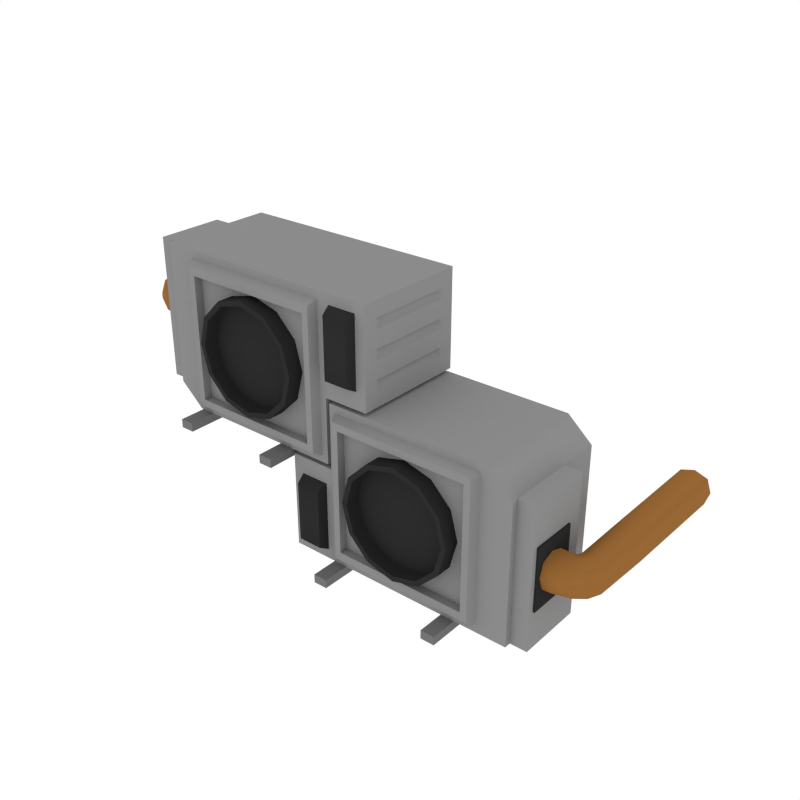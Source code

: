 # Source: AC_Side.blend  (saved by Blender 2.79.0; exported with 4.5.12 LTS)
import bpy
from mathutils import Matrix  # noqa: F401  (used for matrix-valued properties, if any)

bpy.ops.wm.read_factory_settings(use_empty=True)
scene = bpy.context.scene
scene.name = 'Scene'

# ---- collections
col_collection_1 = bpy.data.collections.new('Collection 1'); scene.collection.children.link(col_collection_1)

# ---- materials (node trees are filled in below, after node groups)
mat_lightgrey = bpy.data.materials.new('LightGrey')
mat_lightgrey.alpha_threshold = 0.0
mat_lightgrey.diffuse_color = (0.2598, 0.2598, 0.2598, 1.0)
mat_lightgrey.roughness = 0.5
mat_grey = bpy.data.materials.new('Grey')
mat_grey.alpha_threshold = 0.0
mat_grey.diffuse_color = (0.1734, 0.1734, 0.1734, 1.0)
mat_grey.roughness = 0.5
mat_black = bpy.data.materials.new('Black')
mat_black.alpha_threshold = 0.0
mat_black.diffuse_color = (0.02721, 0.02721, 0.02721, 1.0)
mat_black.roughness = 0.5
mat_orange = bpy.data.materials.new('Orange')
mat_orange.alpha_threshold = 0.0
mat_orange.diffuse_color = (0.3108, 0.1363, 0.03522, 1.0)
mat_orange.roughness = 0.5

# ---- node groups
ng_auto_smooth = bpy.data.node_groups.new('Auto Smooth', 'GeometryNodeTree')
_s = ng_auto_smooth.interface.new_socket(name='Geometry', in_out='OUTPUT', socket_type='NodeSocketGeometry')
_s = ng_auto_smooth.interface.new_socket(name='Geometry', in_out='INPUT', socket_type='NodeSocketGeometry')
_s = ng_auto_smooth.interface.new_socket(name='Angle', in_out='INPUT', socket_type='NodeSocketFloat')
_s.subtype = 'ANGLE'
_s.min_value = 0.0
_s.max_value = 3.142
ng_auto_smooth.is_modifier = True
_N = ng_auto_smooth.nodes; _L = ng_auto_smooth.links
n0 = _N.new('NodeGroupOutput'); n0.name = 'Group Output'; n0.location = (480, -100)
n1 = _N.new('NodeGroupInput'); n1.name = 'Group Input'; n1.location = (-420, -300)
n2 = _N.new('NodeGroupInput'); n2.name = 'Group Input.001'; n2.location = (-60, -100)
n3 = _N.new('GeometryNodeSetShadeSmooth'); n3.name = 'Set Shade Smooth'; n3.location = (120, -100)
n3.domain = 'EDGE'
n4 = _N.new('GeometryNodeSetShadeSmooth'); n4.name = 'Set Shade Smooth.001'; n4.location = (300, -100)
n5 = _N.new('GeometryNodeInputMeshEdgeAngle'); n5.name = 'Edge Angle'; n5.location = (-420, -220)
n6 = _N.new('GeometryNodeInputEdgeSmooth'); n6.name = 'Is Edge Smooth'; n6.location = (-60, -160)
n7 = _N.new('GeometryNodeInputShadeSmooth'); n7.name = 'Is Face Smooth'; n7.location = (-240, -340)
n8 = _N.new('FunctionNodeBooleanMath'); n8.name = 'Boolean Math'; n8.location = (-60, -220)
n9 = _N.new('FunctionNodeCompare'); n9.name = 'Compare'; n9.location = (-240, -180)
n9.operation = 'LESS_EQUAL'
_L.new(n5.outputs[0], n9.inputs[0])
_L.new(n4.outputs[0], n0.inputs[0])
_L.new(n1.outputs[1], n9.inputs[1])
_L.new(n9.outputs[0], n8.inputs[0])
_L.new(n7.outputs[0], n8.inputs[1])
_L.new(n2.outputs[0], n3.inputs[0])
_L.new(n6.outputs[0], n3.inputs[1])
_L.new(n3.outputs[0], n4.inputs[0])
_L.new(n8.outputs[0], n3.inputs[2])
n0.is_active_output = True

# ---- material node trees

# ---- world
world_world = bpy.data.worlds.new('World'); scene.world = world_world
world_world.color = (1.0, 1.0, 1.0)
world_world.use_sun_shadow = False
world_world.sun_shadow_jitter_overblur = 0.0
world_world.cycles.sampling_method = 'NONE'
world_world.cycles.sample_map_resolution = 256

# ---- meshes
me_cube_005 = bpy.data.meshes.new('Cube.005')
me_cube_005.from_pydata([(-0.2417, -0.1799, -0.254), (-0.2417, 0.1799, -0.254), (0.4194, -0.1799, -0.254), (0.4194, -0.1799, 0.254), (0.4194, 0.1799, -0.254), (0.4194, 0.1799, 0.254), (-0.1001, 0.1799, -0.254), (-0.1001, 0.1799, 0.254), (-0.1001, -0.1799, -0.254), (-0.1001, -0.1799, 0.254), (0.4967, 0.1799, 0.1861), (0.4967, 0.1799, -0.254), (0.4967, -0.1799, -0.254), (0.4967, -0.1799, 0.1861), (-0.2417, -0.1799, 0.04939), (-0.2417, 0.1799, 0.04939), (0.4194, 0.1799, 0.04939), (0.4194, -0.1799, 0.04939), (-0.1001, -0.1799, 0.04939), (-0.1001, 0.1799, 0.04939), (0.4967, 0.1799, 0.008814), (0.4967, -0.1799, 0.008814), (0.456, 0.0481, 0.1861), (0.456, -0.1606, 0.1861), (0.456, 0.0481, -0.253), (0.456, -0.1606, -0.253), (0.5502, 0.0481, 0.1861), (0.5502, -0.1606, 0.1861), (0.5502, 0.0481, -0.253), (0.5502, -0.1606, -0.253), (0.4027, -0.1703, -0.2329), (0.4027, -0.1703, 0.2354), (-0.08343, -0.1703, -0.2329), (-0.08343, -0.1703, 0.2354), (0.4027, -0.1703, 0.04682), (-0.08343, -0.1703, 0.04682), (0.3891, -0.2068, 0.04471), (0.3891, -0.2068, -0.2156), (-0.06978, -0.2068, -0.2156), (0.3891, -0.2068, 0.2202), (-0.06978, -0.2068, 0.2202), (-0.06978, -0.2068, 0.04471), (0.3688, -0.2068, 0.04159), (0.3688, -0.2068, -0.1899), (-0.04954, -0.2068, -0.1899), (0.3688, -0.2068, 0.1977), (-0.04954, -0.2068, 0.1977), (-0.04954, -0.2068, 0.04159), (0.3688, -0.1615, 0.04159), (0.3688, -0.1615, -0.1899), (-0.04954, -0.1615, -0.1899), (0.3688, -0.1615, 0.1977), (-0.04954, -0.1615, 0.1977), (-0.04954, -0.1615, 0.04159), (-0.05363, 0.3505, -0.254), (-0.05363, -0.2651, -0.254), (-0.098, 0.3505, -0.254), (-0.098, -0.2651, -0.254), (-0.05363, 0.3505, -0.281), (-0.05363, -0.2651, -0.281), (-0.098, 0.3505, -0.281), (-0.098, -0.2651, -0.281), (0.3306, 0.3505, -0.254), (0.3306, -0.2651, -0.254), (0.2862, 0.3505, -0.254), (0.2862, -0.2651, -0.254), (0.3306, 0.3505, -0.281), (0.3306, -0.2651, -0.281), (0.2862, 0.3505, -0.281), (0.2862, -0.2651, -0.281), (0.1596, -0.2297, -0.1765), (0.1596, -0.1555, -0.1765), (0.2477, -0.2297, -0.1529), (0.2477, -0.1555, -0.1529), (0.3122, -0.2297, -0.08847), (0.3122, -0.1555, -0.08847), (0.3358, -0.2297, -0.0003959), (0.3358, -0.1555, -0.0003959), (0.3122, -0.2297, 0.08768), (0.3122, -0.1555, 0.08768), (0.2477, -0.2297, 0.1522), (0.2477, -0.1555, 0.1522), (0.1596, -0.2297, 0.1758), (0.1596, -0.1555, 0.1758), (0.07157, -0.2297, 0.1522), (0.07157, -0.1555, 0.1522), (0.007092, -0.2297, 0.08768), (0.007092, -0.1555, 0.08768), (-0.01651, -0.2297, -0.0003958), (-0.01651, -0.1555, -0.0003958), (0.007092, -0.2297, -0.08847), (0.007092, -0.1555, -0.08847), (0.07157, -0.2297, -0.1529), (0.07157, -0.1555, -0.1529), (0.1596, -0.2295, -0.1607), (0.2398, -0.2295, -0.1392), (0.2984, -0.2295, -0.08053), (0.3199, -0.2295, -0.0003959), (0.2984, -0.2295, 0.07974), (0.2398, -0.2295, 0.1384), (0.1596, -0.2295, 0.1599), (0.07951, -0.2295, 0.1384), (0.02084, -0.2295, 0.07974), (-0.0006318, -0.2295, -0.0003958), (0.02084, -0.2295, -0.08053), (0.07951, -0.2295, -0.1392), (0.1596, -0.1844, -0.1607), (0.2398, -0.1844, -0.1392), (0.2984, -0.1844, -0.08053), (0.3199, -0.1844, -0.0003959), (0.2984, -0.1844, 0.07974), (0.2398, -0.1844, 0.1384), (0.1596, -0.1844, 0.1599), (0.07951, -0.1844, 0.1384), (0.02084, -0.1844, 0.07974), (-0.0006318, -0.1844, -0.0003958), (0.02084, -0.1844, -0.08053), (0.07951, -0.1844, -0.1392), (-0.2417, 0.1799, 0.006048), (-0.2417, 0.1799, -0.0373), (-0.2417, 0.1799, -0.08064), (-0.2417, 0.1799, -0.124), (-0.2417, 0.1799, -0.1673), (-0.2417, 0.1799, -0.2107), (0.4194, 0.1799, 0.006048), (0.4194, 0.1799, -0.0373), (0.4194, 0.1799, -0.08064), (0.4194, 0.1799, -0.124), (0.4194, 0.1799, -0.1673), (0.4194, 0.1799, -0.2107), (0.4194, -0.1799, 0.006048), (0.4194, -0.1799, -0.0373), (0.4194, -0.1799, -0.08064), (0.4194, -0.1799, -0.124), (0.4194, -0.1799, -0.1673), (0.4194, -0.1799, -0.2107), (-0.1001, -0.1799, 0.006048), (-0.1001, -0.1799, -0.0373), (-0.1001, -0.1799, -0.08064), (-0.1001, -0.1799, -0.124), (-0.1001, -0.1799, -0.1673), (-0.1001, -0.1799, -0.2107), (-0.1001, 0.1799, 0.006048), (-0.1001, 0.1799, -0.0373), (-0.1001, 0.1799, -0.08064), (-0.1001, 0.1799, -0.124), (-0.1001, 0.1799, -0.1673), (-0.1001, 0.1799, -0.2107), (0.4967, 0.1799, -0.02874), (0.4967, 0.1799, -0.06628), (0.4967, 0.1799, -0.1038), (0.4967, 0.1799, -0.1414), (0.4967, 0.1799, -0.1789), (0.4967, 0.1799, -0.2165), (0.4967, -0.1799, -0.02874), (0.4967, -0.1799, -0.06628), (0.4967, -0.1799, -0.1038), (0.4967, -0.1799, -0.1414), (0.4967, -0.1799, -0.1789), (0.4967, -0.1799, -0.2165), (-0.2417, -0.1799, -0.2107), (-0.2417, -0.1799, -0.1673), (-0.2417, -0.1799, -0.124), (-0.2417, -0.1799, -0.08064), (-0.2417, -0.1799, -0.0373), (-0.2417, -0.1799, 0.006048), (-0.2417, 0.1352, -0.0004131), (-0.2417, 0.1352, -0.03084), (-0.2417, 0.1352, -0.08711), (-0.2417, 0.1352, -0.1175), (-0.2417, 0.1352, -0.1738), (-0.2417, 0.1352, -0.2042), (-0.2417, -0.1352, -0.2042), (-0.2417, -0.1352, -0.1738), (-0.2417, -0.1352, -0.1175), (-0.2417, -0.1352, -0.08711), (-0.2417, -0.1352, -0.03084), (-0.2417, -0.1352, -0.0004131), (-0.2334, 0.1185, -0.005309), (-0.2334, 0.1185, -0.02594), (-0.2334, 0.1185, -0.092), (-0.2334, 0.1185, -0.1126), (-0.2334, 0.1185, -0.1787), (-0.2334, 0.1185, -0.1993), (-0.2334, -0.1185, -0.1993), (-0.2334, -0.1185, -0.1787), (-0.2334, -0.1185, -0.1126), (-0.2334, -0.1185, -0.092), (-0.2334, -0.1185, -0.02594), (-0.2334, -0.1185, -0.005309), (-0.2028, -0.21, -0.02019), (-0.2028, -0.21, -0.2063), (-0.1267, -0.21, -0.2063), (-0.1267, -0.21, -0.02019), (-0.117, -0.1665, -0.2303), (-0.2126, -0.1665, -0.2303), (-0.2126, -0.1665, 0.003753), (-0.117, -0.1665, 0.003753), (0.02989, -0.1799, 0.5696), (0.02989, 0.1799, 0.5696), (-0.6312, -0.1799, 0.5696), (-0.6312, -0.1799, 0.06154), (-0.6312, 0.1799, 0.5696), (-0.6312, 0.1799, 0.06154), (-0.1117, 0.1799, 0.5696), (-0.1117, 0.1799, 0.06154), (-0.1117, -0.1799, 0.5696), (-0.1117, -0.1799, 0.06154), (-0.7085, 0.1799, 0.1295), (-0.7085, 0.1799, 0.5696), (-0.7085, -0.1799, 0.5696), (-0.7085, -0.1799, 0.1295), (0.02989, -0.1799, 0.2662), (0.02989, 0.1799, 0.2662), (-0.6312, 0.1799, 0.2662), (-0.6312, -0.1799, 0.2662), (-0.1117, -0.1799, 0.2662), (-0.1117, 0.1799, 0.2662), (-0.7085, 0.1799, 0.3068), (-0.7085, -0.1799, 0.3068), (-0.6678, 0.0481, 0.1295), (-0.6678, -0.1606, 0.1295), (-0.6678, 0.0481, 0.5685), (-0.6678, -0.1606, 0.5685), (-0.7619, 0.0481, 0.1295), (-0.7619, -0.1606, 0.1295), (-0.7619, 0.0481, 0.5685), (-0.7619, -0.1606, 0.5685), (-0.6145, -0.1703, 0.5484), (-0.6145, -0.1703, 0.08013), (-0.1284, -0.1703, 0.5484), (-0.1284, -0.1703, 0.08013), (-0.6145, -0.1703, 0.2688), (-0.1284, -0.1703, 0.2688), (-0.6009, -0.2068, 0.2709), (-0.6009, -0.2068, 0.5311), (-0.142, -0.2068, 0.5311), (-0.6009, -0.2068, 0.09534), (-0.142, -0.2068, 0.09534), (-0.142, -0.2068, 0.2709), (-0.5806, -0.2068, 0.274), (-0.5806, -0.2068, 0.5055), (-0.1622, -0.2068, 0.5055), (-0.5806, -0.2068, 0.1179), (-0.1622, -0.2068, 0.1179), (-0.1622, -0.2068, 0.274), (-0.5806, -0.1615, 0.274), (-0.5806, -0.1615, 0.5055), (-0.1622, -0.1615, 0.5055), (-0.5806, -0.1615, 0.1179), (-0.1622, -0.1615, 0.1179), (-0.1622, -0.1615, 0.274), (-0.2949, 0.3505, 0.03555), (-0.2949, -0.2651, 0.03555), (-0.2505, 0.3505, 0.03555), (-0.2505, -0.2651, 0.03555), (-0.2949, 0.3505, 0.06253), (-0.2949, -0.2651, 0.06253), (-0.2505, 0.3505, 0.06253), (-0.2505, -0.2651, 0.06253), (-0.6231, 0.3505, 0.03555), (-0.6231, -0.2651, 0.03555), (-0.5787, 0.3505, 0.03555), (-0.5787, -0.2651, 0.03555), (-0.6231, 0.3505, 0.06253), (-0.6231, -0.2651, 0.06253), (-0.5787, 0.3505, 0.06253), (-0.5787, -0.2651, 0.06253), (-0.3714, -0.2297, 0.4921), (-0.3714, -0.1555, 0.4921), (-0.4595, -0.2297, 0.4685), (-0.4595, -0.1555, 0.4685), (-0.524, -0.2297, 0.404), (-0.524, -0.1555, 0.404), (-0.5476, -0.2297, 0.316), (-0.5476, -0.1555, 0.316), (-0.524, -0.2297, 0.2279), (-0.524, -0.1555, 0.2279), (-0.4595, -0.2297, 0.1634), (-0.4595, -0.1555, 0.1634), (-0.3714, -0.2297, 0.1398), (-0.3714, -0.1555, 0.1398), (-0.2834, -0.2297, 0.1634), (-0.2834, -0.1555, 0.1634), (-0.2189, -0.2297, 0.2279), (-0.2189, -0.1555, 0.2279), (-0.1953, -0.2297, 0.316), (-0.1953, -0.1555, 0.316), (-0.2189, -0.2297, 0.404), (-0.2189, -0.1555, 0.404), (-0.2834, -0.2297, 0.4685), (-0.2834, -0.1555, 0.4685), (-0.3714, -0.2295, 0.4762), (-0.4516, -0.2295, 0.4548), (-0.5102, -0.2295, 0.3961), (-0.5317, -0.2295, 0.316), (-0.5102, -0.2295, 0.2358), (-0.4516, -0.2295, 0.1772), (-0.3714, -0.2295, 0.1557), (-0.2913, -0.2295, 0.1772), (-0.2326, -0.2295, 0.2358), (-0.2112, -0.2295, 0.316), (-0.2326, -0.2295, 0.3961), (-0.2913, -0.2295, 0.4548), (-0.3714, -0.1844, 0.4762), (-0.4516, -0.1844, 0.4548), (-0.5102, -0.1844, 0.3961), (-0.5317, -0.1844, 0.316), (-0.5102, -0.1844, 0.2358), (-0.4516, -0.1844, 0.1772), (-0.3714, -0.1844, 0.1557), (-0.2913, -0.1844, 0.1772), (-0.2326, -0.1844, 0.2358), (-0.2112, -0.1844, 0.316), (-0.2326, -0.1844, 0.3961), (-0.2913, -0.1844, 0.4548), (0.02989, 0.1799, 0.3095), (0.02989, 0.1799, 0.3529), (0.02989, 0.1799, 0.3962), (0.02989, 0.1799, 0.4396), (0.02989, 0.1799, 0.4829), (0.02989, 0.1799, 0.5263), (-0.6312, 0.1799, 0.3095), (-0.6312, 0.1799, 0.3529), (-0.6312, 0.1799, 0.3962), (-0.6312, 0.1799, 0.4396), (-0.6312, 0.1799, 0.4829), (-0.6312, 0.1799, 0.5263), (-0.6312, -0.1799, 0.3095), (-0.6312, -0.1799, 0.3529), (-0.6312, -0.1799, 0.3962), (-0.6312, -0.1799, 0.4396), (-0.6312, -0.1799, 0.4829), (-0.6312, -0.1799, 0.5263), (-0.1117, -0.1799, 0.3095), (-0.1117, -0.1799, 0.3529), (-0.1117, -0.1799, 0.3962), (-0.1117, -0.1799, 0.4396), (-0.1117, -0.1799, 0.4829), (-0.1117, -0.1799, 0.5263), (-0.1117, 0.1799, 0.3095), (-0.1117, 0.1799, 0.3529), (-0.1117, 0.1799, 0.3962), (-0.1117, 0.1799, 0.4396), (-0.1117, 0.1799, 0.4829), (-0.1117, 0.1799, 0.5263), (-0.7085, 0.1799, 0.3443), (-0.7085, 0.1799, 0.3819), (-0.7085, 0.1799, 0.4194), (-0.7085, 0.1799, 0.457), (-0.7085, 0.1799, 0.4945), (-0.7085, 0.1799, 0.5321), (-0.7085, -0.1799, 0.3443), (-0.7085, -0.1799, 0.3819), (-0.7085, -0.1799, 0.4194), (-0.7085, -0.1799, 0.457), (-0.7085, -0.1799, 0.4945), (-0.7085, -0.1799, 0.5321), (0.02989, -0.1799, 0.5263), (0.02989, -0.1799, 0.4829), (0.02989, -0.1799, 0.4396), (0.02989, -0.1799, 0.3962), (0.02989, -0.1799, 0.3529), (0.02989, -0.1799, 0.3095), (0.02989, 0.1352, 0.316), (0.02989, 0.1352, 0.3464), (0.02989, 0.1352, 0.4027), (0.02989, 0.1352, 0.4331), (0.02989, 0.1352, 0.4894), (0.02989, 0.1352, 0.5198), (0.02989, -0.1352, 0.5198), (0.02989, -0.1352, 0.4894), (0.02989, -0.1352, 0.4331), (0.02989, -0.1352, 0.4027), (0.02989, -0.1352, 0.3464), (0.02989, -0.1352, 0.316), (0.02165, 0.1185, 0.3209), (0.02165, 0.1185, 0.3415), (0.02165, 0.1185, 0.4076), (0.02165, 0.1185, 0.4282), (0.02165, 0.1185, 0.4943), (0.02165, 0.1185, 0.5149), (0.02165, -0.1185, 0.5149), (0.02165, -0.1185, 0.4943), (0.02165, -0.1185, 0.4282), (0.02165, -0.1185, 0.4076), (0.02165, -0.1185, 0.3415), (0.02165, -0.1185, 0.3209), (-0.008939, -0.21, 0.3358), (-0.008939, -0.21, 0.5219), (-0.08504, -0.21, 0.5219), (-0.08504, -0.21, 0.3358), (-0.09483, -0.1665, 0.5458), (0.0008495, -0.1665, 0.5458), (0.0008495, -0.1665, 0.3118), (-0.09483, -0.1665, 0.3118), (0.5374, -0.001106, 0.05973), (0.5374, -0.1454, 0.05973), (0.5374, -0.001106, -0.1347), (0.5374, -0.1454, -0.1347), (0.5562, -0.001105, 0.05973), (0.5562, -0.1454, 0.05973), (0.5562, -0.001106, -0.1347), (0.5562, -0.1454, -0.1347), (0.5965, -0.01247, -0.03547), (0.6403, -0.1166, -0.03547), (0.6173, -0.0726, 0.01994), (0.6173, -0.0726, -0.09088), (0.502, -0.08175, -0.09048), (0.502, -0.08175, 0.01954), (0.5041, -0.1366, -0.03547), (0.4999, -0.02693, -0.03547), (0.6449, -0.02974, -0.09071), (0.6934, -0.04702, -0.03547), (0.6449, -0.02974, 0.01977), (0.5944, -0.02854, -0.03547), (0.5926, 0.5059, -0.03547), (0.7028, 0.5059, -0.03547), (0.6477, 0.5059, 0.01937), (0.6477, 0.5059, -0.09031), (0.6813, -0.0427, 0.005037), (0.6813, -0.0427, -0.07598), (0.6086, -0.01679, -0.07782), (0.6086, -0.01679, 0.00688), (0.7006, 0.1418, -0.03547), (0.5935, 0.1516, -0.03547), (0.6471, 0.1467, -0.09034), (0.6471, 0.1467, 0.01939), (0.6753, -0.0891, -0.03547), (0.6001, -0.03956, 0.007267), (0.6366, -0.05698, -0.09103), (0.6345, -0.1056, 0.004905), (0.6366, -0.05698, 0.02008), (0.6345, -0.1056, -0.07585), (0.5979, -0.02487, -0.03547), (0.6001, -0.03956, -0.07821), (0.5762, -0.07978, 0.01965), (0.5678, -0.0278, -0.03547), (0.5762, -0.07978, -0.09059), (0.5845, -0.1318, -0.03547), (0.5036, -0.1229, -0.07639), (0.5004, -0.04063, 0.006117), (0.5004, -0.04063, -0.07706), (0.5036, -0.1229, 0.005452), (0.6063, 0.5059, 0.005729), (0.6063, 0.5059, -0.07667), (0.689, 0.5059, -0.07653), (0.689, 0.5059, 0.005584), (0.6069, 0.1504, 0.005999), (0.6872, 0.143, 0.005356), (0.6069, 0.1504, -0.07694), (0.6872, 0.143, -0.0763), (0.6656, -0.08107, -0.07576), (0.6076, -0.0329, -0.07851), (0.6656, -0.08107, 0.004821), (0.6076, -0.0329, 0.00757), (0.5699, -0.04079, 0.00658), (0.5824, -0.1188, 0.005159), (0.5699, -0.04079, -0.07752), (0.5824, -0.1188, -0.0761), (-0.7471, -0.001106, 0.2489), (-0.7471, -0.1454, 0.2489), (-0.7471, -0.001106, 0.4433), (-0.7471, -0.1454, 0.4433), (-0.7659, -0.001106, 0.2489), (-0.7659, -0.1454, 0.2489), (-0.7659, -0.001106, 0.4433), (-0.7659, -0.1454, 0.4433), (-0.8061, -0.01247, 0.3441), (-0.8499, -0.1166, 0.3441), (-0.827, -0.0726, 0.2887), (-0.827, -0.0726, 0.3995), (-0.7117, -0.08175, 0.3991), (-0.7117, -0.08175, 0.2891), (-0.7137, -0.1366, 0.3441), (-0.7096, -0.02693, 0.3441), (-0.8546, -0.02974, 0.3993), (-0.9031, -0.04702, 0.3441), (-0.8546, -0.02974, 0.2888), (-0.8041, -0.02854, 0.3441), (-0.8022, 0.5059, 0.3441), (-0.9125, 0.5059, 0.3441), (-0.8574, 0.5059, 0.2892), (-0.8574, 0.5059, 0.3989), (-0.891, -0.0427, 0.3036), (-0.891, -0.0427, 0.3846), (-0.8183, -0.01679, 0.3864), (-0.8183, -0.01679, 0.3017), (-0.9102, 0.1418, 0.3441), (-0.8032, 0.1516, 0.3441), (-0.8567, 0.1467, 0.3989), (-0.8567, 0.1467, 0.2892), (-0.885, -0.0891, 0.3441), (-0.8098, -0.03956, 0.3013), (-0.8463, -0.05698, 0.3996), (-0.8442, -0.1056, 0.3037), (-0.8463, -0.05698, 0.2885), (-0.8442, -0.1056, 0.3844), (-0.8076, -0.02487, 0.3441), (-0.8098, -0.03956, 0.3868), (-0.7858, -0.07978, 0.2889), (-0.7775, -0.0278, 0.3441), (-0.7858, -0.07978, 0.3992), (-0.7942, -0.1318, 0.3441), (-0.7132, -0.1229, 0.385), (-0.7101, -0.04063, 0.3025), (-0.7101, -0.04063, 0.3857), (-0.7132, -0.1229, 0.3031), (-0.816, 0.5059, 0.3029), (-0.816, 0.5059, 0.3853), (-0.8987, 0.5059, 0.3851), (-0.8987, 0.5059, 0.303), (-0.8166, 0.1504, 0.3026), (-0.8969, 0.143, 0.3032), (-0.8166, 0.1504, 0.3855), (-0.8969, 0.143, 0.3849), (-0.8753, -0.08107, 0.3844), (-0.8172, -0.0329, 0.3871), (-0.8753, -0.08107, 0.3038), (-0.8172, -0.0329, 0.301), (-0.7796, -0.04079, 0.302), (-0.7921, -0.1188, 0.3034), (-0.7796, -0.04079, 0.3861), (-0.7921, -0.1188, 0.3847)], [], [(19, 7, 5, 16), (135, 2, 12, 159), (6, 4, 2, 8), (5, 7, 9, 3), (1, 6, 8, 0), (17, 3, 9, 18), (20, 10, 13, 21), (2, 4, 11, 12), (5, 3, 13, 10), (16, 5, 10, 20), (124, 16, 20, 148), (148, 20, 21, 154), (118, 15, 19, 142), (130, 17, 18, 136), (136, 18, 14, 165), (3, 17, 21, 13), (142, 19, 16, 124), (165, 14, 15, 118), (7, 19, 18, 9), (15, 14, 18, 19), (24, 25, 23, 22), (28, 26, 27, 29), (25, 24, 28, 29), (24, 22, 26, 28), (23, 25, 29, 27), (22, 23, 27, 26), (34, 35, 33, 31), (30, 32, 35, 34), (39, 40, 46, 45), (36, 39, 45, 42), (31, 33, 40, 39), (30, 34, 36, 37), (33, 35, 41, 40), (35, 32, 38, 41), (32, 30, 37, 38), (34, 31, 39, 36), (45, 46, 52, 51), (42, 45, 51, 48), (37, 36, 42, 43), (40, 41, 47, 46), (41, 38, 44, 47), (38, 37, 43, 44), (58, 59, 61, 60), (54, 56, 57, 55), (43, 42, 48, 49), (46, 47, 53, 52), (47, 44, 50, 53), (44, 43, 49, 50), (56, 54, 58, 60), (57, 56, 60, 61), (54, 55, 59, 58), (55, 57, 61, 59), (66, 67, 69, 68), (62, 64, 65, 63), (64, 62, 66, 68), (65, 64, 68, 69), (62, 63, 67, 66), (63, 65, 69, 67), (70, 71, 73, 72), (72, 73, 75, 74), (74, 75, 77, 76), (76, 77, 79, 78), (78, 79, 81, 80), (80, 81, 83, 82), (82, 83, 85, 84), (84, 85, 87, 86), (86, 87, 89, 88), (88, 89, 91, 90), (90, 91, 93, 92), (92, 93, 71, 70), (86, 88, 103, 102), (100, 101, 113, 112), (84, 86, 102, 101), (82, 84, 101, 100), (80, 82, 100, 99), (78, 80, 99, 98), (76, 78, 98, 97), (92, 70, 94, 105), (70, 72, 95, 94), (74, 76, 97, 96), (90, 92, 105, 104), (72, 74, 96, 95), (88, 90, 104, 103), (106, 107, 108, 109, 110, 111, 112, 113, 114, 115, 116, 117), (97, 98, 110, 109), (104, 105, 117, 116), (94, 95, 107, 106), (101, 102, 114, 113), (98, 99, 111, 110), (105, 94, 106, 117), (95, 96, 108, 107), (102, 103, 115, 114), (99, 100, 112, 111), (96, 97, 109, 108), (103, 104, 116, 115), (0, 160, 123, 1), (164, 165, 177, 176), (161, 162, 121, 122), (121, 162, 174, 169), (163, 164, 119, 120), (160, 161, 173, 172), (6, 147, 129, 4), (147, 146, 128, 129), (146, 145, 127, 128), (145, 144, 126, 127), (144, 143, 125, 126), (143, 142, 124, 125), (8, 141, 160, 0), (141, 140, 161, 160), (140, 139, 162, 161), (139, 138, 163, 162), (138, 137, 164, 163), (137, 136, 165, 164), (2, 135, 141, 8), (135, 134, 140, 141), (134, 133, 139, 140), (133, 132, 138, 139), (132, 131, 137, 138), (131, 130, 136, 137), (1, 123, 147, 6), (123, 122, 146, 147), (122, 121, 145, 146), (121, 120, 144, 145), (120, 119, 143, 144), (119, 118, 142, 143), (11, 153, 159, 12), (153, 152, 158, 159), (152, 151, 157, 158), (151, 150, 156, 157), (150, 149, 155, 156), (149, 148, 154, 155), (4, 129, 153, 11), (129, 128, 152, 153), (128, 127, 151, 152), (127, 126, 150, 151), (126, 125, 149, 150), (125, 124, 148, 149), (17, 130, 154, 21), (130, 131, 155, 154), (131, 132, 156, 155), (132, 133, 157, 156), (133, 134, 158, 157), (134, 135, 159, 158), (175, 168, 180, 187), (170, 171, 183, 182), (176, 177, 189, 188), (120, 121, 169, 168), (163, 120, 168, 175), (123, 160, 172, 171), (162, 163, 175, 174), (119, 164, 176, 167), (118, 119, 167, 166), (161, 122, 170, 173), (122, 123, 171, 170), (165, 118, 166, 177), (184, 185, 182, 183), (186, 187, 180, 181), (188, 189, 178, 179), (171, 172, 184, 183), (172, 173, 185, 184), (167, 176, 188, 179), (166, 167, 179, 178), (173, 170, 182, 185), (174, 175, 187, 186), (177, 166, 178, 189), (168, 169, 181, 180), (169, 174, 186, 181), (196, 190, 193, 197), (196, 197, 194, 195), (197, 193, 192, 194), (194, 192, 191, 195), (195, 191, 190, 196), (190, 191, 192, 193), (217, 205, 203, 214), (333, 200, 210, 357), (204, 202, 200, 206), (203, 205, 207, 201), (199, 204, 206, 198), (215, 201, 207, 216), (218, 208, 211, 219), (200, 202, 209, 210), (203, 201, 211, 208), (214, 203, 208, 218), (322, 214, 218, 346), (346, 218, 219, 352), (316, 213, 217, 340), (328, 215, 216, 334), (334, 216, 212, 363), (201, 215, 219, 211), (340, 217, 214, 322), (363, 212, 213, 316), (205, 217, 216, 207), (213, 212, 216, 217), (222, 223, 221, 220), (226, 224, 225, 227), (223, 222, 226, 227), (222, 220, 224, 226), (221, 223, 227, 225), (220, 221, 225, 224), (232, 233, 231, 229), (228, 230, 233, 232), (237, 238, 244, 243), (234, 237, 243, 240), (229, 231, 238, 237), (228, 232, 234, 235), (231, 233, 239, 238), (233, 230, 236, 239), (230, 228, 235, 236), (232, 229, 237, 234), (243, 244, 250, 249), (240, 243, 249, 246), (235, 234, 240, 241), (238, 239, 245, 244), (239, 236, 242, 245), (236, 235, 241, 242), (256, 257, 259, 258), (252, 254, 255, 253), (241, 240, 246, 247), (244, 245, 251, 250), (245, 242, 248, 251), (242, 241, 247, 248), (254, 252, 256, 258), (255, 254, 258, 259), (252, 253, 257, 256), (253, 255, 259, 257), (264, 265, 267, 266), (260, 262, 263, 261), (262, 260, 264, 266), (263, 262, 266, 267), (260, 261, 265, 264), (261, 263, 267, 265), (268, 269, 271, 270), (270, 271, 273, 272), (272, 273, 275, 274), (274, 275, 277, 276), (276, 277, 279, 278), (278, 279, 281, 280), (280, 281, 283, 282), (282, 283, 285, 284), (284, 285, 287, 286), (286, 287, 289, 288), (288, 289, 291, 290), (290, 291, 269, 268), (284, 286, 301, 300), (298, 299, 311, 310), (282, 284, 300, 299), (280, 282, 299, 298), (278, 280, 298, 297), (276, 278, 297, 296), (274, 276, 296, 295), (290, 268, 292, 303), (268, 270, 293, 292), (272, 274, 295, 294), (288, 290, 303, 302), (270, 272, 294, 293), (286, 288, 302, 301), (304, 305, 306, 307, 308, 309, 310, 311, 312, 313, 314, 315), (295, 296, 308, 307), (302, 303, 315, 314), (292, 293, 305, 304), (299, 300, 312, 311), (296, 297, 309, 308), (303, 292, 304, 315), (293, 294, 306, 305), (300, 301, 313, 312), (297, 298, 310, 309), (294, 295, 307, 306), (301, 302, 314, 313), (198, 358, 321, 199), (362, 363, 375, 374), (359, 360, 319, 320), (319, 360, 372, 367), (361, 362, 317, 318), (358, 359, 371, 370), (204, 345, 327, 202), (345, 344, 326, 327), (344, 343, 325, 326), (343, 342, 324, 325), (342, 341, 323, 324), (341, 340, 322, 323), (206, 339, 358, 198), (339, 338, 359, 358), (338, 337, 360, 359), (337, 336, 361, 360), (336, 335, 362, 361), (335, 334, 363, 362), (200, 333, 339, 206), (333, 332, 338, 339), (332, 331, 337, 338), (331, 330, 336, 337), (330, 329, 335, 336), (329, 328, 334, 335), (199, 321, 345, 204), (321, 320, 344, 345), (320, 319, 343, 344), (319, 318, 342, 343), (318, 317, 341, 342), (317, 316, 340, 341), (209, 351, 357, 210), (351, 350, 356, 357), (350, 349, 355, 356), (349, 348, 354, 355), (348, 347, 353, 354), (347, 346, 352, 353), (202, 327, 351, 209), (327, 326, 350, 351), (326, 325, 349, 350), (325, 324, 348, 349), (324, 323, 347, 348), (323, 322, 346, 347), (215, 328, 352, 219), (328, 329, 353, 352), (329, 330, 354, 353), (330, 331, 355, 354), (331, 332, 356, 355), (332, 333, 357, 356), (373, 366, 378, 385), (368, 369, 381, 380), (374, 375, 387, 386), (318, 319, 367, 366), (361, 318, 366, 373), (321, 358, 370, 369), (360, 361, 373, 372), (317, 362, 374, 365), (316, 317, 365, 364), (359, 320, 368, 371), (320, 321, 369, 368), (363, 316, 364, 375), (382, 383, 380, 381), (384, 385, 378, 379), (386, 387, 376, 377), (369, 370, 382, 381), (370, 371, 383, 382), (365, 374, 386, 377), (364, 365, 377, 376), (371, 368, 380, 383), (372, 373, 385, 384), (375, 364, 376, 387), (366, 367, 379, 378), (367, 372, 384, 379), (394, 388, 391, 395), (394, 395, 392, 393), (395, 391, 390, 392), (392, 390, 389, 393), (393, 389, 388, 394), (388, 389, 390, 391), (397, 396, 398, 399), (401, 403, 402, 400), (398, 402, 403, 399), (399, 403, 401, 397), (397, 401, 400, 396), (396, 400, 402, 398), (404, 434, 455, 423), (404, 423, 448, 425), (404, 425, 450, 422), (404, 422, 453, 434), (405, 439, 459, 433), (405, 433, 452, 428), (405, 428, 454, 431), (405, 431, 457, 439), (406, 436, 457, 431), (406, 431, 454, 432), (406, 432, 455, 429), (406, 429, 456, 436), (407, 438, 458, 435), (407, 435, 453, 430), (407, 430, 452, 433), (407, 433, 459, 438), (408, 442, 458, 438), (408, 438, 459, 440), (409, 443, 457, 436), (409, 436, 456, 441), (410, 440, 459, 439), (410, 439, 457, 443), (411, 441, 456, 437), (411, 437, 458, 442), (412, 430, 453, 422), (412, 422, 450, 426), (412, 426, 451, 421), (412, 421, 452, 430), (413, 428, 452, 421), (413, 421, 451, 424), (413, 424, 449, 420), (413, 420, 454, 428), (414, 432, 454, 420), (414, 420, 449, 427), (414, 427, 448, 423), (414, 423, 455, 432), (415, 437, 456, 429), (415, 429, 455, 434), (415, 434, 453, 435), (415, 435, 458, 437), (416, 425, 448, 444), (416, 445, 450, 425), (417, 424, 451, 446), (417, 447, 449, 424), (418, 427, 449, 447), (418, 444, 448, 427), (419, 426, 450, 445), (419, 446, 451, 426), (461, 460, 462, 463), (465, 467, 466, 464), (462, 466, 467, 463), (463, 467, 465, 461), (461, 465, 464, 460), (460, 464, 466, 462), (468, 498, 519, 487), (468, 487, 512, 489), (468, 489, 514, 486), (468, 486, 517, 498), (469, 503, 523, 497), (469, 497, 516, 492), (469, 492, 518, 495), (469, 495, 521, 503), (470, 500, 521, 495), (470, 495, 518, 496), (470, 496, 519, 493), (470, 493, 520, 500), (471, 502, 522, 499), (471, 499, 517, 494), (471, 494, 516, 497), (471, 497, 523, 502), (472, 506, 522, 502), (472, 502, 523, 504), (473, 507, 521, 500), (473, 500, 520, 505), (474, 504, 523, 503), (474, 503, 521, 507), (475, 505, 520, 501), (475, 501, 522, 506), (476, 494, 517, 486), (476, 486, 514, 490), (476, 490, 515, 485), (476, 485, 516, 494), (477, 492, 516, 485), (477, 485, 515, 488), (477, 488, 513, 484), (477, 484, 518, 492), (478, 496, 518, 484), (478, 484, 513, 491), (478, 491, 512, 487), (478, 487, 519, 496), (479, 501, 520, 493), (479, 493, 519, 498), (479, 498, 517, 499), (479, 499, 522, 501), (480, 489, 512, 508), (480, 509, 514, 489), (481, 488, 515, 510), (481, 511, 513, 488), (482, 491, 513, 511), (482, 508, 512, 491), (483, 490, 514, 509), (483, 510, 515, 490)])
me_cube_005.polygons.foreach_set('use_smooth', [True] * 454)
me_cube_005.polygons.foreach_set('material_index', [0, 0, 0, 0, 0, 0, 0, 0, 0, 0, 0, 0, 0, 0, 0, 0, 0, 0, 0, 0, 0, 0, 0, 0, 0, 0, 0, 0, 0, 0, 0, 0, 0, 0, 0, 0, 0, 0, 0, 0, 0, 0, 1, 1, 0, 0, 0, 0, 1, 1, 1, 1, 1, 1, 1, 1, 1, 1, 2, 2, 2, 2, 2, 2, 2, 2, 2, 2, 2, 2, 2, 2, 2, 2, 2, 2, 2, 2, 2, 2, 2, 2, 2, 2, 2, 2, 2, 2, 2, 2, 2, 2, 2, 2, 2, 0, 0, 0, 0, 0, 0, 0, 0, 0, 0, 0, 0, 0, 0, 0, 0, 0, 0, 0, 0, 0, 0, 0, 0, 0, 0, 0, 0, 0, 0, 0, 0, 0, 0, 0, 0, 0, 0, 0, 0, 0, 0, 0, 0, 0, 0, 0, 0, 0, 0, 0, 0, 0, 0, 0, 0, 0, 0, 0, 0, 0, 0, 0, 0, 0, 0, 0, 0, 0, 0, 0, 0, 2, 2, 2, 2, 2, 2, 0, 0, 0, 0, 0, 0, 0, 0, 0, 0, 0, 0, 0, 0, 0, 0, 0, 0, 0, 0, 0, 0, 0, 0, 0, 0, 0, 0, 0, 0, 0, 0, 0, 0, 0, 0, 0, 0, 0, 0, 0, 0, 1, 1, 0, 0, 0, 0, 1, 1, 1, 1, 1, 1, 1, 1, 1, 1, 2, 2, 2, 2, 2, 2, 2, 2, 2, 2, 2, 2, 2, 2, 2, 2, 2, 2, 2, 2, 2, 2, 2, 2, 2, 2, 2, 2, 2, 2, 2, 2, 2, 2, 2, 2, 2, 0, 0, 0, 0, 0, 0, 0, 0, 0, 0, 0, 0, 0, 0, 0, 0, 0, 0, 0, 0, 0, 0, 0, 0, 0, 0, 0, 0, 0, 0, 0, 0, 0, 0, 0, 0, 0, 0, 0, 0, 0, 0, 0, 0, 0, 0, 0, 0, 0, 0, 0, 0, 0, 0, 0, 0, 0, 0, 0, 0, 0, 0, 0, 0, 0, 0, 0, 0, 0, 0, 0, 0, 2, 2, 2, 2, 2, 2, 2, 2, 2, 2, 2, 2, 3, 3, 3, 3, 3, 3, 3, 3, 3, 3, 3, 3, 3, 3, 3, 3, 3, 3, 3, 3, 3, 3, 3, 3, 3, 3, 3, 3, 3, 3, 3, 3, 3, 3, 3, 3, 3, 3, 3, 3, 3, 3, 3, 3, 3, 3, 3, 3, 2, 2, 2, 2, 2, 2, 3, 3, 3, 3, 3, 3, 3, 3, 3, 3, 3, 3, 3, 3, 3, 3, 3, 3, 3, 3, 3, 3, 3, 3, 3, 3, 3, 3, 3, 3, 3, 3, 3, 3, 3, 3, 3, 3, 3, 3, 3, 3, 3, 3, 3, 3, 3, 3])
me_cube_005.materials.append(mat_lightgrey)
me_cube_005.materials.append(mat_grey)
me_cube_005.materials.append(mat_black)
me_cube_005.materials.append(mat_orange)
me_cube_005.use_remesh_preserve_volume = False
me_cube_005.use_remesh_preserve_attributes = False
me_cube_005.use_mirror_vertex_groups = False
me_cube_005.update()

# ---- objects
ob_ac_side = bpy.data.objects.new('AC_Side', me_cube_005)

# ---- transforms, parenting, visibility, modifiers, constraints
ob_ac_side.location = (0.0, 0.0, 0.0)
ob_ac_side.lineart.crease_threshold = 0.0
_m = ob_ac_side.modifiers.new('Auto Smooth', 'NODES')
_m.node_group = ng_auto_smooth
_gi = [s.identifier for s in ng_auto_smooth.interface.items_tree if s.item_type == 'SOCKET' and s.in_out == 'INPUT']
_m[_gi[1]] = 1.082  # Angle

# ---- collection membership
col_collection_1.objects.link(ob_ac_side)

# ---- scene / render settings (as saved in the file)
scene.frame_start = 1; scene.frame_end = 250; scene.frame_set(0)
scene.render.engine = 'CYCLES'
scene.render.resolution_x = 1000
scene.render.resolution_y = 1000
scene.render.dither_intensity = 0.0
scene.cycles.samples = 200
scene.cycles.sampling_pattern = 'TABULATED_SOBOL'
scene.cycles.light_sampling_threshold = 0.0
scene.cycles.use_adaptive_sampling = False
scene.cycles.use_light_tree = False
scene.cycles.caustics_reflective = False
scene.cycles.caustics_refractive = False
scene.cycles.blur_glossy = 0.0
scene.cycles.max_bounces = 2
scene.cycles.pixel_filter_type = 'GAUSSIAN'
scene.cycles.sample_clamp_indirect = 0.0
scene.view_settings.view_transform = 'Standard'
bpy.context.view_layer.update()

# ---- added for rendering (the .blend has no active camera): camera
cam_auto = bpy.data.cameras.new('AutoCamera')
cam_auto.lens = 50.0
cam_auto.sensor_width = 36.0
cam_auto.clip_end = 1000.0
ob_auto_camera = bpy.data.objects.new('AutoCamera', cam_auto)
scene.collection.objects.link(ob_auto_camera)
ob_auto_camera.location = (1.72865, -2.07978, 1.61109)
ob_auto_camera.rotation_euler = (1.09748, -7.21219e-08, 0.694738)
scene.camera = ob_auto_camera
bpy.context.view_layer.update()

